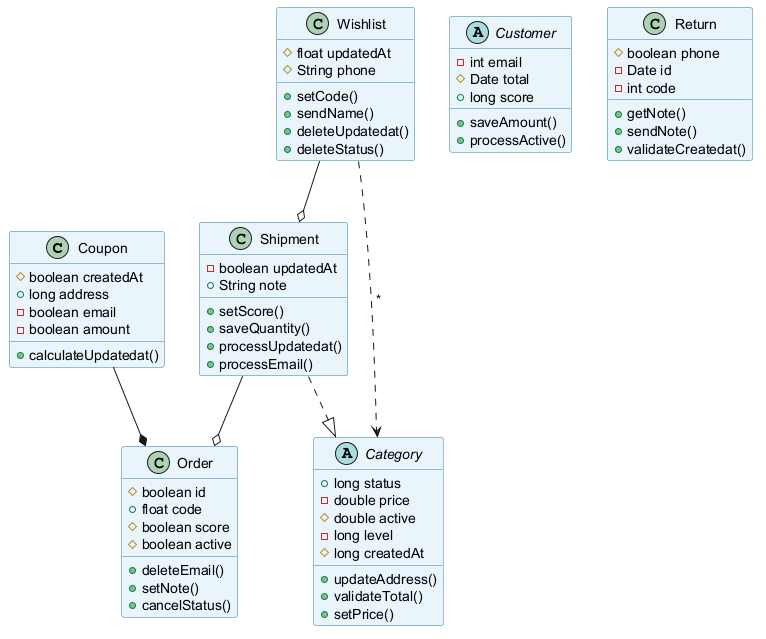

The diagram above was rendered by PlantUML. Its source (embedded in the PNG):
@startuml
skinparam backgroundColor #FFFFFF
skinparam classBackgroundColor #E8F4FA
skinparam classBorderColor #2C7DA0
class Coupon {
  #boolean createdAt
  +long address
  -boolean email
  -boolean amount
  +calculateUpdatedat()
}
abstract class Category {
  +long status
  -double price
  #double active
  -long level
  #long createdAt
  +updateAddress()
  +validateTotal()
  +setPrice()
}
class Shipment {
  -boolean updatedAt
  +String note
  +setScore()
  +saveQuantity()
  +processUpdatedat()
  +processEmail()
}
abstract class Customer {
  -int email
  #Date total
  +long score
  +saveAmount()
  +processActive()
}
class Order {
  #boolean id
  +float code
  #boolean score
  #boolean active
  +deleteEmail()
  +setNote()
  +cancelStatus()
}
class Return {
  #boolean phone
  -Date id
  -int code
  +getNote()
  +sendNote()
  +validateCreatedat()
}
class Wishlist {
  #float updatedAt
  #String phone
  +setCode()
  +sendName()
  +deleteUpdatedat()
  +deleteStatus()
}
Coupon --* Order
Wishlist --o Shipment
Shipment --o Order
Wishlist ..> Category : "*"
Shipment ..|> Category
@enduml